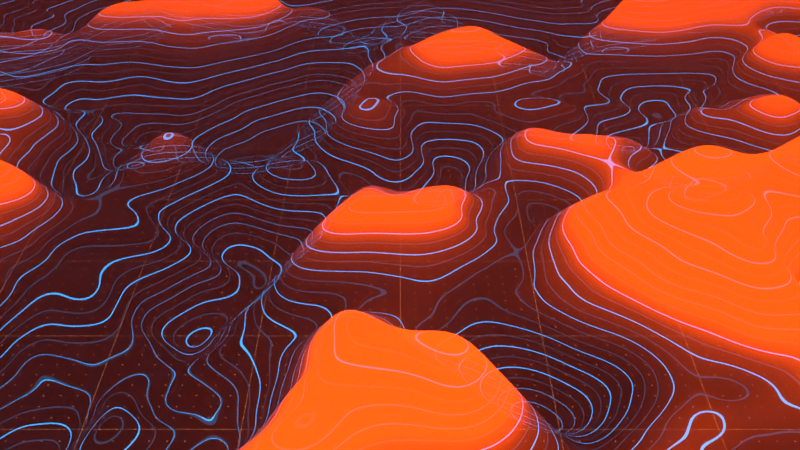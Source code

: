 # Source: hills.blend  (saved by Blender 4.0.36; exported with 4.5.12 LTS)
import bpy
from mathutils import Matrix  # noqa: F401  (used for matrix-valued properties, if any)

bpy.ops.wm.read_factory_settings(use_empty=True)
scene = bpy.context.scene
scene.name = 'Scene'

# ---- collections
col_collection = bpy.data.collections.new('Collection'); scene.collection.children.link(col_collection)
col_loop = bpy.data.collections.new('loop'); scene.collection.children.link(col_loop)

# ---- materials (node trees are filled in below, after node groups)
mat_material = bpy.data.materials.new('Material')
mat_material.surface_render_method = 'BLENDED'
mat_material.blend_method = 'BLEND'
mat_material.use_transparent_shadow = False
mat_material_001 = bpy.data.materials.new('Material.001')
mat_material_001.surface_render_method = 'BLENDED'
mat_material_001.blend_method = 'BLEND'
mat_material_001.use_transparent_shadow = False

# ---- node groups
ng_geometry_nodes_005 = bpy.data.node_groups.new('Geometry Nodes.005', 'GeometryNodeTree')
_s = ng_geometry_nodes_005.interface.new_socket(name='Geometry', in_out='OUTPUT', socket_type='NodeSocketGeometry')
_s = ng_geometry_nodes_005.interface.new_socket(name='Geometry', in_out='INPUT', socket_type='NodeSocketGeometry')
ng_geometry_nodes_005.is_modifier = True
_N = ng_geometry_nodes_005.nodes; _L = ng_geometry_nodes_005.links
n0 = _N.new('NodeGroupInput'); n0.name = 'Group Input'; n0.location = (-653, 22)
n1 = _N.new('GeometryNodeMeshGrid'); n1.name = 'Grid'; n1.location = (-410, 27)
n1.inputs[0].default_value = 20.0
n1.inputs[1].default_value = 40.0
n1.inputs[2].default_value = 100
n1.inputs[3].default_value = 100
n2 = _N.new('ShaderNodeVectorMath'); n2.name = 'Vector Math'; n2.location = (133, -125)
n2.operation = 'MULTIPLY'
n2.inputs[1].default_value = (0.0, 0.0, 8.44)
n3 = _N.new('ShaderNodeTexNoise'); n3.name = 'Noise Texture'; n3.location = (-408, -149)
n3.inputs[2].default_value = 0.17
n3.inputs[3].default_value = 2.25
n4 = _N.new('ShaderNodeValToRGB'); n4.name = 'Color Ramp'; n4.location = (-188, -167)
while len(n4.color_ramp.elements) > 1: n4.color_ramp.elements.remove(n4.color_ramp.elements[-1])
n4.color_ramp.elements[0].position = 0.4139; n4.color_ramp.elements[0].color = (0.0, 0.0, 0.0, 1.0)
_e = n4.color_ramp.elements.new(1.0); _e.color = (1.0, 1.0, 1.0, 1.0)
n5 = _N.new('GeometryNodeSetPosition'); n5.name = 'Set Position'; n5.location = (142, 44)
n6 = _N.new('GeometryNodeSubdivisionSurface'); n6.name = 'Subdivision Surface'; n6.location = (-121, 65)
n6.inputs[1].default_value = 3
n6.inputs[4].default_value = False
n7 = _N.new('GeometryNodeSetShadeSmooth'); n7.name = 'Set Shade Smooth'; n7.location = (405, 43)
n8 = _N.new('NodeGroupOutput'); n8.name = 'Group Output'; n8.location = (854, -23)
n9 = _N.new('GeometryNodeSetMaterial'); n9.name = 'Set Material'; n9.location = (634, 35)
n9.inputs[2].default_value = mat_material_001
_L.new(n9.outputs[0], n8.inputs[0])
_L.new(n4.outputs[0], n2.inputs[0])
_L.new(n2.outputs[0], n5.inputs[3])
_L.new(n3.outputs[1], n4.inputs[0])
_L.new(n6.outputs[0], n5.inputs[0])
_L.new(n1.outputs[0], n6.inputs[0])
_L.new(n5.outputs[0], n7.inputs[0])
_L.new(n7.outputs[0], n9.inputs[0])
n8.is_active_output = True

# ---- material node trees
mat_material.use_nodes = True; mat_material.node_tree.nodes.clear()
_N = mat_material.node_tree.nodes; _L = mat_material.node_tree.links
n0 = _N.new('ShaderNodeValToRGB'); n0.name = 'Color Ramp'; n0.location = (-169, 429)
n0.color_ramp.interpolation = 'CONSTANT'
while len(n0.color_ramp.elements) > 1: n0.color_ramp.elements.remove(n0.color_ramp.elements[-1])
n0.color_ramp.elements[0].position = 0.0; n0.color_ramp.elements[0].color = (0.0, 0.0, 0.0, 1.0)
_e = n0.color_ramp.elements.new(0.06967); _e.color = (1.0, 1.0, 1.0, 1.0)
n1 = _N.new('ShaderNodeBsdfTransparent'); n1.name = 'Transparent BSDF'; n1.location = (-67, 78)
n2 = _N.new('ShaderNodeTexCoord'); n2.name = 'Texture Coordinate'; n2.location = (-761, 363)
n3 = _N.new('ShaderNodeTexVoronoi'); n3.name = 'Voronoi Texture'; n3.location = (-394, 798)
n3.inputs[2].default_value = 3.6
n3.inputs[8].default_value = 0.0
n4 = _N.new('ShaderNodeMapping'); n4.name = 'Mapping'; n4.location = (-581, 363)
n5 = _N.new('ShaderNodeTexBrick'); n5.name = 'Brick Texture'; n5.location = (-401, 403)
n5.offset_frequency = 1
n5.squash_frequency = 1
n5.offset = 0.0
n5.inputs[4].default_value = 0.4
n5.inputs[5].default_value = 0.005
n5.inputs[6].default_value = 1.0
n5.inputs[8].default_value = 1.0
n5.inputs[9].default_value = 1.0
n6 = _N.new('ShaderNodeOutputMaterial'); n6.name = 'Material Output'; n6.location = (780, 381)
n7 = _N.new('ShaderNodeMixShader'); n7.name = 'Mix Shader'; n7.location = (151, 392)
n8 = _N.new('ShaderNodeEmission'); n8.name = 'Emission'; n8.location = (-68, 197)
n8.inputs[0].default_value = (1.0, 0.3594, 0.1741, 1.0)
n9 = _N.new('ShaderNodeMixShader'); n9.name = 'Mix Shader.001'; n9.location = (539, 595)
n10 = _N.new('ShaderNodeValToRGB'); n10.name = 'Color Ramp.001'; n10.location = (-177, 709)
n10.color_ramp.interpolation = 'CONSTANT'
while len(n10.color_ramp.elements) > 1: n10.color_ramp.elements.remove(n10.color_ramp.elements[-1])
n10.color_ramp.elements[0].position = 0.0; n10.color_ramp.elements[0].color = (0.0, 0.0, 0.0, 1.0)
_e = n10.color_ramp.elements.new(0.04508); _e.color = (1.0, 1.0, 1.0, 1.0)
n11 = _N.new('ShaderNodeEmission'); n11.name = 'Emission.001'; n11.location = (324, 528)
n11.inputs[0].default_value = (1.0, 0.3594, 0.1741, 1.0)
_L.new(n4.outputs[0], n5.inputs[0])
_L.new(n0.outputs[0], n7.inputs[0])
_L.new(n5.outputs[0], n0.inputs[0])
_L.new(n8.outputs[0], n7.inputs[1])
_L.new(n1.outputs[0], n7.inputs[2])
_L.new(n2.outputs[3], n4.inputs[0])
_L.new(n4.outputs[0], n3.inputs[0])
_L.new(n3.outputs[0], n10.inputs[0])
_L.new(n10.outputs[0], n9.inputs[0])
_L.new(n11.outputs[0], n9.inputs[1])
_L.new(n7.outputs[0], n9.inputs[2])
_L.new(n9.outputs[0], n6.inputs[0])
n6.is_active_output = True
mat_material_001.use_nodes = True; mat_material_001.node_tree.nodes.clear()
_N = mat_material_001.node_tree.nodes; _L = mat_material_001.node_tree.links
n0 = _N.new('ShaderNodeMixShader'); n0.name = 'Mix Shader'; n0.location = (423, 394)
n1 = _N.new('ShaderNodeBsdfTransparent'); n1.name = 'Transparent BSDF'; n1.location = (226, 193)
n2 = _N.new('ShaderNodeOutputMaterial'); n2.name = 'Material Output'; n2.location = (1161, 638)
n3 = _N.new('ShaderNodeEmission'); n3.name = 'Emission.001'; n3.location = (681, 325)
n3.inputs[0].default_value = (1.0, 0.07318, 0.00206, 1.0)
n3.inputs[1].default_value = 4.0
n4 = _N.new('ShaderNodeValToRGB'); n4.name = 'Color Ramp.001'; n4.location = (573, 749)
n4.color_ramp.interpolation = 'B_SPLINE'
while len(n4.color_ramp.elements) > 1: n4.color_ramp.elements.remove(n4.color_ramp.elements[-1])
n4.color_ramp.elements[0].position = 0.7541; n4.color_ramp.elements[0].color = (0.0, 0.0, 0.0, 1.0)
_e = n4.color_ramp.elements.new(1.0); _e.color = (1.0, 1.0, 1.0, 1.0)
n5 = _N.new('ShaderNodeMapping'); n5.name = 'Mapping'; n5.location = (179, 886)
n5.inputs[1].default_value = (-1.25, 0.0, 0.0)
n5.inputs[2].default_value = (0.0, 1.571, 0.0)
n6 = _N.new('ShaderNodeTexCoord'); n6.name = 'Texture Coordinate'; n6.location = (-1, 886)
n7 = _N.new('ShaderNodeTexGradient'); n7.name = 'Gradient Texture'; n7.location = (362, 752)
n8 = _N.new('ShaderNodeEmission'); n8.name = 'Emission'; n8.location = (226, 104)
n8.inputs[1].default_value = 3.05
n9 = _N.new('ShaderNodeMapping'); n9.name = 'Mapping.001'; n9.location = (-482, 526)
n10 = _N.new('ShaderNodeTexCoord'); n10.name = 'Texture Coordinate.001'; n10.location = (-662, 526)
n11 = _N.new('ShaderNodeTexWave'); n11.name = 'Wave Texture'; n11.location = (-248, 525)
n11.bands_direction = 'Z'
n11.rings_direction = 'Z'
n11.inputs[1].default_value = 3.2
n12 = _N.new('ShaderNodeTexWave'); n12.name = 'Wave Texture.001'; n12.location = (-251, 143)
n12.bands_direction = 'Z'
n12.rings_direction = 'Z'
n13 = _N.new('ShaderNodeValToRGB'); n13.name = 'Color Ramp'; n13.location = (97, 514)
n13.color_ramp.interpolation = 'CONSTANT'
while len(n13.color_ramp.elements) > 1: n13.color_ramp.elements.remove(n13.color_ramp.elements[-1])
n13.color_ramp.elements[0].position = 0.0; n13.color_ramp.elements[0].color = (0.0, 0.0, 0.0, 1.0)
_e = n13.color_ramp.elements.new(0.9818); _e.color = (0.9891, 1.0, 0.9443, 1.0)
n14 = _N.new('ShaderNodeMixShader'); n14.name = 'Mix Shader.001'; n14.location = (908, 633)
n15 = _N.new('ShaderNodeValToRGB'); n15.name = 'Color Ramp.002'; n15.location = (-59, 112)
n15.color_ramp.interpolation = 'CONSTANT'
while len(n15.color_ramp.elements) > 1: n15.color_ramp.elements.remove(n15.color_ramp.elements[-1])
n15.color_ramp.elements[0].position = 0.0; n15.color_ramp.elements[0].color = (0.002641, 0.03272, 0.07508, 1.0)
_e = n15.color_ramp.elements.new(0.7008); _e.color = (0.01207, 0.3859, 1.0, 1.0)
_L.new(n8.outputs[0], n0.inputs[2])
_L.new(n1.outputs[0], n0.inputs[1])
_L.new(n13.outputs[0], n0.inputs[0])
_L.new(n9.outputs[0], n11.inputs[0])
_L.new(n11.outputs[0], n13.inputs[0])
_L.new(n10.outputs[3], n9.inputs[0])
_L.new(n0.outputs[0], n14.inputs[1])
_L.new(n3.outputs[0], n14.inputs[2])
_L.new(n5.outputs[0], n7.inputs[0])
_L.new(n6.outputs[3], n5.inputs[0])
_L.new(n7.outputs[0], n4.inputs[0])
_L.new(n4.outputs[0], n14.inputs[0])
_L.new(n9.outputs[0], n12.inputs[0])
_L.new(n12.outputs[0], n15.inputs[0])
_L.new(n14.outputs[0], n2.inputs[0])
_L.new(n15.outputs[0], n8.inputs[0])
n2.is_active_output = True

# ---- world
world_world = bpy.data.worlds.new('World'); scene.world = world_world
world_world.use_nodes = True; world_world.node_tree.nodes.clear()
_N = world_world.node_tree.nodes; _L = world_world.node_tree.links
n0 = _N.new('ShaderNodeOutputWorld'); n0.name = 'World Output'; n0.location = (300, 300)
n1 = _N.new('ShaderNodeAddShader'); n1.name = 'Add Shader'; n1.location = (10, 300)
n2 = _N.new('ShaderNodeVolumePrincipled'); n2.name = 'Principled Volume'; n2.location = (10, 278)
n2.inputs[2].default_value = 0.05
_L.new(n1.outputs[0], n0.inputs[0])
_L.new(n2.outputs[0], n0.inputs[1])
n0.is_active_output = True
world_world.use_eevee_finite_volume = True
world_world.color = (0.05088, 0.05088, 0.05088)
world_world.use_sun_shadow = False
world_world.sun_shadow_jitter_overblur = 0.0

# ---- cameras
cam_camera = bpy.data.cameras.new('Camera')

# ---- meshes
me_plane = bpy.data.meshes.new('Plane')
me_plane.from_pydata([(-10.0, -40.0, 0.0), (10.0, -40.0, 0.0), (-10.0, 40.0, 0.0), (10.0, 40.0, 0.0)], [], [(0, 1, 3, 2)])
_uv = me_plane.uv_layers.new(name='UVMap')
_uv.uv.foreach_set('vector', [0.0, 0.0, 1.0, 0.0, 1.0, 1.0, 0.0, 1.0])
me_plane.materials.append(mat_material)
me_plane.update()
me_plane_002 = bpy.data.meshes.new('Plane.002')
me_plane_002.from_pydata([(-1.0, -1.0, 0.0), (1.0, -1.0, 0.0), (-1.0, 1.0, 0.0), (1.0, 1.0, 0.0)], [], [(0, 1, 3, 2)])
_uv = me_plane_002.uv_layers.new(name='UVMap')
_uv.uv.foreach_set('vector', [0.0, 0.0, 1.0, 0.0, 1.0, 1.0, 0.0, 1.0])
me_plane_002.materials.append(mat_material_001)
me_plane_002.update()

# ---- objects
ob_empty = bpy.data.objects.new('Empty', None)
ob_plane_001 = bpy.data.objects.new('Plane.001', me_plane)
ob_loop = bpy.data.objects.new('loop', None)
ob_plane_002 = bpy.data.objects.new('Plane.002', me_plane)
ob_camera = bpy.data.objects.new('Camera', cam_camera)
ob_plane = bpy.data.objects.new('Plane', me_plane_002)

# ---- transforms, parenting, visibility, modifiers, constraints
ob_empty.location = (0.0, 20.0, 0.0)
ob_plane_001.location = (0.0, 19.0, -1.503)
_m = ob_plane_001.modifiers.new('GeometryNodes', 'NODES')
_m.node_group = None
ob_loop.location = (0.0, -80.0, 0.0)
ob_loop.instance_type = 'COLLECTION'
ob_plane_002.location = (0.0, -61.0, -1.503)
_m = ob_plane_002.modifiers.new('GeometryNodes', 'NODES')
_m.node_group = None
ob_camera.location = (0.0, 60.0, 10.0)
ob_camera.rotation_euler = (1.047, 0.0, 3.142)
ob_plane.location = (0.0, 0.0, 0.0)
_m = ob_plane.modifiers.new('GeometryNodes', 'NODES')
_m.node_group = ng_geometry_nodes_005
_m = ob_plane.modifiers.new('Mirror', 'MIRROR')
_m.use_axis = (False, True, False)
_m.mirror_object = ob_empty
ob_loop.instance_collection = col_loop

# ---- collection membership
col_collection.objects.link(ob_empty)
col_collection.objects.link(ob_plane_001)
col_collection.objects.link(ob_loop)
col_collection.objects.link(ob_plane_002)
col_collection.objects.link(ob_camera)
col_loop.objects.link(ob_plane)

# ---- scene / render settings (as saved in the file)
scene.camera = ob_camera
scene.frame_start = 1; scene.frame_end = 500; scene.frame_set(0)
scene.render.engine = 'BLENDER_EEVEE_NEXT'
scene.render.image_settings.file_format = 'FFMPEG'
scene.render.image_settings.color_mode = 'RGB'
scene.render.use_motion_blur = True
scene.render.motion_blur_shutter = 0.6385
scene.render.use_overwrite = False
scene.cycles.samples = 200
scene.cycles.sampling_pattern = 'TABULATED_SOBOL'
scene.cycles.caustics_reflective = False
scene.cycles.caustics_refractive = False
scene.cycles.max_bounces = 1
scene.cycles.diffuse_bounces = 1
scene.cycles.glossy_bounces = 1
scene.cycles.transmission_bounces = 1
scene.cycles.volume_bounces = 1
scene.cycles.transparent_max_bounces = 1
scene.eevee.volumetric_tile_size = '4'
scene.eevee.use_gtao = True
scene.eevee.use_raytracing = True
scene.view_settings.look = 'Very High Contrast'
scene.view_settings.view_transform = 'Standard'
bpy.context.view_layer.update()
